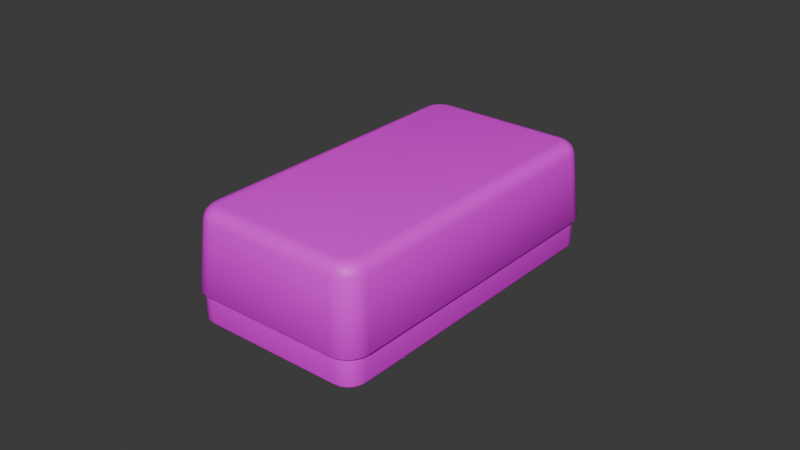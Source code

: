 # Source: eraser.blend  (saved by Blender 4.3.34; exported with 4.5.12 LTS)
import bpy
from mathutils import Matrix  # noqa: F401  (used for matrix-valued properties, if any)

bpy.ops.wm.read_factory_settings(use_empty=True)
scene = bpy.context.scene
scene.name = 'Scene'

# ---- collections
col_collection = bpy.data.collections.new('Collection'); scene.collection.children.link(col_collection)

# ---- images (referenced by path relative to the original .blend; pixels are not part of the script)
import os
ASSET_DIR = os.environ.get("B2B_ASSET_DIR", "")  # directory of the original .blend (textures are referenced by path, not embedded)
HERE = os.path.dirname(os.path.abspath(__file__))  # packed textures are extracted next to this script under _unpacked/

def load_image(name, relpath, width, height, colorspace="sRGB"):
    """Load a texture the original file referenced (path relative to the .blend, or extracted next to this script)."""
    p = next((c for c in (os.path.join(HERE, relpath), os.path.join(ASSET_DIR, relpath)) if relpath and os.path.exists(c)), "")
    if p:
        img = bpy.data.images.load(p, check_existing=True)
        img.name = name
    else:  # same state as the original file: an image datablock whose file is absent (Cycles renders it pink)
        img = bpy.data.images.new(name, width, height)
        img.source = "FILE"
        img.filepath = "//" + (relpath or name)
    img.colorspace_settings.name = colorspace
    return img
img_hotpandagradientpalette_png = load_image('hotpandagradientpalette.png', 'hotpandagradientpalette.png', 1024, 1024, 'sRGB')

# ---- materials (node trees are filled in below, after node groups)
mat_material = bpy.data.materials.new('Material')
mat_material.alpha_threshold = 0.0
mat_material.roughness = 0.5
mat_material.line_color = (0.0, 0.0, 0.0, 1.0)

# ---- material node trees
mat_material.use_nodes = True; mat_material.node_tree.nodes.clear()
_N = mat_material.node_tree.nodes; _L = mat_material.node_tree.links
n0 = _N.new('ShaderNodeOutputMaterial'); n0.name = 'Material Output'; n0.location = (300, 300)
n1 = _N.new('ShaderNodeBsdfPrincipled'); n1.name = 'Principled BSDF'; n1.location = (10, 300)
n1.inputs[3].default_value = 1.45
n2 = _N.new('ShaderNodeTexImage'); n2.name = 'Image Texture'; n2.location = (-280, 280)
n2.image = img_hotpandagradientpalette_png
_L.new(n1.outputs[0], n0.inputs[0])
_L.new(n2.outputs[0], n1.inputs[0])
n0.is_active_output = True

# ---- world
world_world = bpy.data.worlds.new('World'); scene.world = world_world
world_world.use_nodes = True; world_world.node_tree.nodes.clear()
_N = world_world.node_tree.nodes; _L = world_world.node_tree.links
n0 = _N.new('ShaderNodeOutputWorld'); n0.name = 'World Output'; n0.location = (300, 300)
n1 = _N.new('ShaderNodeBackground'); n1.name = 'Background'; n1.location = (10, 300)
n1.inputs[0].default_value = (0.05088, 0.05088, 0.05088, 1.0)
_L.new(n1.outputs[0], n0.inputs[0])
n0.is_active_output = True
world_world.color = (0.05088, 0.05088, 0.05088)
world_world.sun_shadow_jitter_overblur = 0.0

# ---- meshes
me_cube_001 = bpy.data.meshes.new('Cube.001')
me_cube_001.from_pydata([(-0.02267, -0.05367, 0.009388), (-0.02867, -0.04767, 0.009388), (-0.0246, -0.05337, 0.009388), (-0.02623, -0.05253, 0.009388), (-0.02753, -0.05123, 0.009388), (-0.02837, -0.0496, 0.009388), (-0.02867, 0.04767, 0.009388), (-0.02267, 0.05367, 0.009388), (-0.02837, 0.0496, 0.009388), (-0.02753, 0.05123, 0.009388), (-0.02623, 0.05253, 0.009388), (-0.0246, 0.05337, 0.009388), (0.02267, 0.05367, 0.009388), (0.02867, 0.04767, 0.009388), (0.0246, 0.05337, 0.009388), (0.02623, 0.05253, 0.009388), (0.02753, 0.05123, 0.009388), (0.02837, 0.0496, 0.009388), (0.02867, -0.04767, 0.009388), (0.02267, -0.05367, 0.009388), (0.02837, -0.0496, 0.009388), (0.02753, -0.05123, 0.009388), (0.02623, -0.05253, 0.009388), (0.0246, -0.05337, 0.009388), (-0.02499, -0.05462, 0.009721), (-0.02491, -0.05432, 0.009388), (-0.02275, -0.05467, 0.009388), (-0.02276, -0.05497, 0.009721), (-0.027, -0.05359, 0.009721), (-0.02682, -0.05335, 0.009388), (-0.0286, -0.052, 0.009721), (-0.02835, -0.05182, 0.009388), (-0.02962, -0.04998, 0.009721), (-0.02932, -0.04991, 0.009388), (-0.02997, -0.04775, 0.009721), (-0.02967, -0.04775, 0.009388), (-0.02276, 0.05497, 0.009721), (-0.02275, 0.05467, 0.009388), (-0.02491, 0.05432, 0.009388), (-0.02499, 0.05462, 0.009721), (-0.02682, 0.05335, 0.009388), (-0.027, 0.05359, 0.009721), (-0.02835, 0.05182, 0.009388), (-0.0286, 0.052, 0.009721), (-0.02932, 0.04991, 0.009388), (-0.02962, 0.04998, 0.009721), (-0.02967, 0.04775, 0.009388), (-0.02997, 0.04775, 0.009721), (0.02997, 0.04775, 0.009721), (0.02967, 0.04775, 0.009388), (0.02932, 0.04991, 0.009388), (0.02962, 0.04998, 0.009721), (0.02835, 0.05182, 0.009388), (0.0286, 0.052, 0.009721), (0.02682, 0.05335, 0.009388), (0.027, 0.05359, 0.009721), (0.02491, 0.05432, 0.009388), (0.02499, 0.05462, 0.009721), (0.02275, 0.05467, 0.009388), (0.02276, 0.05497, 0.009721), (0.02276, -0.05497, 0.009721), (0.02275, -0.05467, 0.009388), (0.02491, -0.05432, 0.009388), (0.02499, -0.05462, 0.009721), (0.02682, -0.05335, 0.009388), (0.027, -0.05359, 0.009721), (0.02835, -0.05182, 0.009388), (0.0286, -0.052, 0.009721), (0.02932, -0.04991, 0.009388), (0.02962, -0.04998, 0.009721), (0.02967, -0.04775, 0.009388), (0.02997, -0.04775, 0.009721), (-0.0246, -0.05337, 0.000754), (-0.02436, -0.05264, 0.0), (-0.02452, -0.05315, 0.0002209), (-0.02262, -0.05292, 0.0), (-0.02267, -0.05367, 0.000754), (-0.02266, -0.05345, 0.0002209), (-0.02623, -0.05253, 0.000754), (-0.02578, -0.05192, 0.0), (-0.0261, -0.05235, 0.0002209), (-0.02753, -0.05123, 0.000754), (-0.02692, -0.05078, 0.0), (-0.02735, -0.0511, 0.0002209), (-0.02837, -0.0496, 0.000754), (-0.02764, -0.04936, 0.0), (-0.02815, -0.04952, 0.0002209), (-0.02867, -0.04767, 0.000754), (-0.02792, -0.04762, 0.0), (-0.02845, -0.04766, 0.0002209), (-0.02267, 0.05367, 0.000754), (-0.02262, 0.05292, 0.0), (-0.02266, 0.05345, 0.0002209), (-0.02436, 0.05264, 0.0), (-0.0246, 0.05337, 0.000754), (-0.02452, 0.05315, 0.0002209), (-0.02578, 0.05192, 0.0), (-0.02623, 0.05253, 0.000754), (-0.0261, 0.05235, 0.0002209), (-0.02692, 0.05078, 0.0), (-0.02753, 0.05123, 0.000754), (-0.02735, 0.0511, 0.0002209), (-0.02764, 0.04936, 0.0), (-0.02837, 0.0496, 0.000754), (-0.02815, 0.04952, 0.0002209), (-0.02792, 0.04762, 0.0), (-0.02867, 0.04767, 0.000754), (-0.02845, 0.04766, 0.0002209), (0.02867, 0.04767, 0.000754), (0.02792, 0.04762, 0.0), (0.02845, 0.04766, 0.0002209), (0.02764, 0.04936, 0.0), (0.02837, 0.0496, 0.000754), (0.02815, 0.04952, 0.0002209), (0.02692, 0.05078, 0.0), (0.02753, 0.05123, 0.000754), (0.02735, 0.0511, 0.0002209), (0.02578, 0.05192, 0.0), (0.02623, 0.05253, 0.000754), (0.0261, 0.05235, 0.0002209), (0.02436, 0.05264, 0.0), (0.0246, 0.05337, 0.000754), (0.02452, 0.05315, 0.0002209), (0.02262, 0.05292, 0.0), (0.02267, 0.05367, 0.000754), (0.02266, 0.05345, 0.0002209), (0.02267, -0.05367, 0.000754), (0.02262, -0.05292, 0.0), (0.02266, -0.05345, 0.0002209), (0.02436, -0.05264, 0.0), (0.0246, -0.05337, 0.000754), (0.02452, -0.05315, 0.0002209), (0.02578, -0.05192, 0.0), (0.02623, -0.05253, 0.000754), (0.0261, -0.05235, 0.0002209), (0.02692, -0.05078, 0.0), (0.02753, -0.05123, 0.000754), (0.02735, -0.0511, 0.0002209), (0.02764, -0.04936, 0.0), (0.02837, -0.0496, 0.000754), (0.02815, -0.04952, 0.0002209), (0.02792, -0.04762, 0.0), (0.02867, -0.04767, 0.000754), (0.02845, -0.04766, 0.0002209), (-0.02449, -0.04559, 0.035), (-0.02834, -0.04613, 0.03144), (-0.02631, -0.04576, 0.03452), (-0.02772, -0.04596, 0.03322), (-0.02152, -0.0531, 0.03144), (-0.02102, -0.04921, 0.035), (-0.02137, -0.05247, 0.03322), (-0.02119, -0.05105, 0.03452), (-0.02428, -0.04691, 0.035), (-0.028, -0.04828, 0.03144), (-0.02605, -0.0475, 0.03452), (-0.02741, -0.048, 0.03322), (-0.02382, -0.04784, 0.035), (-0.02703, -0.05023, 0.03144), (-0.02533, -0.04893, 0.03452), (-0.02651, -0.0498, 0.03322), (-0.02312, -0.04856, 0.035), (-0.02552, -0.05177, 0.03144), (-0.02423, -0.05006, 0.03452), (-0.02511, -0.05123, 0.03322), (-0.02225, -0.04901, 0.035), (-0.02362, -0.05276, 0.03144), (-0.02286, -0.05078, 0.03452), (-0.02336, -0.05215, 0.03322), (-0.02102, 0.04921, 0.035), (-0.02152, 0.0531, 0.03144), (-0.02119, 0.05105, 0.03452), (-0.02137, 0.05247, 0.03322), (-0.02834, 0.04613, 0.03144), (-0.02449, 0.04559, 0.035), (-0.02772, 0.04596, 0.03322), (-0.02631, 0.04576, 0.03452), (-0.02362, 0.05276, 0.03144), (-0.02225, 0.04901, 0.035), (-0.02336, 0.05215, 0.03322), (-0.02286, 0.05078, 0.03452), (-0.02552, 0.05177, 0.03144), (-0.02312, 0.04856, 0.035), (-0.02511, 0.05123, 0.03322), (-0.02423, 0.05006, 0.03452), (-0.02703, 0.05023, 0.03144), (-0.02382, 0.04784, 0.035), (-0.02651, 0.0498, 0.03322), (-0.02533, 0.04893, 0.03452), (-0.028, 0.04828, 0.03144), (-0.02428, 0.04691, 0.035), (-0.02741, 0.048, 0.03322), (-0.02605, 0.0475, 0.03452), (0.02102, -0.04921, 0.035), (0.02152, -0.0531, 0.03144), (0.02119, -0.05105, 0.03452), (0.02137, -0.05247, 0.03322), (0.02834, -0.04613, 0.03144), (0.02449, -0.04559, 0.035), (0.02772, -0.04596, 0.03322), (0.02631, -0.04576, 0.03452), (0.02362, -0.05276, 0.03144), (0.02225, -0.04901, 0.035), (0.02336, -0.05215, 0.03322), (0.02286, -0.05078, 0.03452), (0.02552, -0.05177, 0.03144), (0.02312, -0.04856, 0.035), (0.02511, -0.05123, 0.03322), (0.02423, -0.05006, 0.03452), (0.02703, -0.05023, 0.03144), (0.02382, -0.04784, 0.035), (0.02651, -0.0498, 0.03322), (0.02533, -0.04893, 0.03452), (0.028, -0.04828, 0.03144), (0.02428, -0.04691, 0.035), (0.02741, -0.048, 0.03322), (0.02605, -0.0475, 0.03452), (0.02449, 0.04559, 0.035), (0.02834, 0.04613, 0.03144), (0.02631, 0.04576, 0.03452), (0.02772, 0.04596, 0.03322), (0.02152, 0.0531, 0.03144), (0.02102, 0.04921, 0.035), (0.02137, 0.05247, 0.03322), (0.02119, 0.05105, 0.03452), (0.028, 0.04828, 0.03144), (0.02428, 0.04691, 0.035), (0.02741, 0.048, 0.03322), (0.02605, 0.0475, 0.03452), (0.02703, 0.05023, 0.03144), (0.02382, 0.04784, 0.035), (0.02651, 0.0498, 0.03322), (0.02533, 0.04893, 0.03452), (0.02552, 0.05177, 0.03144), (0.02312, 0.04856, 0.035), (0.02511, 0.05123, 0.03322), (0.02423, 0.05006, 0.03452), (0.02362, 0.05276, 0.03144), (0.02225, 0.04901, 0.035), (0.02336, 0.05215, 0.03322), (0.02286, 0.05078, 0.03452)], [], [(34, 145, 172, 47), (228, 53, 55, 232), (12, 14, 121, 124), (6, 1, 35, 46), (180, 41, 43, 184), (169, 36, 39, 176), (3, 2, 25, 29), (4, 3, 29, 31), (5, 4, 31, 33), (1, 5, 33, 35), (12, 7, 37, 58), (11, 10, 40, 38), (10, 9, 42, 40), (9, 8, 44, 42), (8, 6, 46, 44), (18, 13, 49, 70), (17, 16, 52, 50), (16, 15, 54, 52), (15, 14, 56, 54), (14, 12, 58, 56), (19, 23, 62, 61), (23, 22, 64, 62), (22, 21, 66, 64), (21, 20, 68, 66), (20, 18, 70, 68), (0, 19, 61, 26), (60, 193, 148, 27), (30, 157, 153, 32), (28, 161, 157, 30), (216, 225, 229, 233, 237, 221, 168, 177, 181, 185, 189, 173, 144, 152, 156, 160, 164, 149, 192, 201, 205, 209, 213, 197), (27, 148, 165, 24), (188, 45, 47, 172), (184, 43, 45, 188), (193, 60, 63, 200), (176, 39, 41, 180), (236, 57, 59, 220), (200, 63, 65, 204), (232, 55, 57, 236), (224, 51, 53, 228), (212, 69, 71, 196), (204, 65, 67, 208), (208, 67, 69, 212), (217, 48, 51, 224), (48, 217, 196, 71), (24, 165, 161, 28), (36, 169, 220, 59), (7, 11, 38, 37), (13, 17, 50, 49), (2, 3, 78, 72), (9, 10, 97, 100), (11, 7, 90, 94), (23, 19, 126, 130), (8, 9, 100, 103), (10, 11, 94, 97), (73, 79, 82, 85, 88, 105, 102, 99, 96, 93, 91, 123, 120, 117, 114, 111, 109, 141, 138, 135, 132, 129, 127, 75), (22, 23, 130, 133), (6, 8, 103, 106), (16, 17, 112, 115), (19, 0, 76, 126), (21, 22, 133, 136), (17, 13, 108, 112), (4, 5, 84, 81), (20, 21, 136, 139), (13, 18, 142, 108), (5, 1, 87, 84), (18, 20, 139, 142), (15, 16, 115, 118), (1, 6, 106, 87), (14, 15, 118, 121), (7, 12, 124, 90), (3, 4, 81, 78), (25, 26, 27, 24), (29, 25, 24, 28), (31, 29, 28, 30), (33, 31, 30, 32), (35, 33, 32, 34), (37, 38, 39, 36), (38, 40, 41, 39), (40, 42, 43, 41), (42, 44, 45, 43), (44, 46, 47, 45), (49, 50, 51, 48), (50, 52, 53, 51), (52, 54, 55, 53), (54, 56, 57, 55), (56, 58, 59, 57), (61, 62, 63, 60), (62, 64, 65, 63), (64, 66, 67, 65), (66, 68, 69, 67), (68, 70, 71, 69), (26, 61, 60, 27), (46, 35, 34, 47), (58, 37, 36, 59), (70, 49, 48, 71), (2, 0, 26, 25), (73, 75, 77, 74), (74, 77, 76, 72), (79, 73, 74, 80), (80, 74, 72, 78), (82, 79, 80, 83), (83, 80, 78, 81), (85, 82, 83, 86), (86, 83, 81, 84), (88, 85, 86, 89), (89, 86, 84, 87), (91, 93, 95, 92), (92, 95, 94, 90), (93, 96, 98, 95), (95, 98, 97, 94), (96, 99, 101, 98), (98, 101, 100, 97), (99, 102, 104, 101), (101, 104, 103, 100), (102, 105, 107, 104), (104, 107, 106, 103), (109, 111, 113, 110), (110, 113, 112, 108), (111, 114, 116, 113), (113, 116, 115, 112), (114, 117, 119, 116), (116, 119, 118, 115), (117, 120, 122, 119), (119, 122, 121, 118), (120, 123, 125, 122), (122, 125, 124, 121), (127, 129, 131, 128), (128, 131, 130, 126), (129, 132, 134, 131), (131, 134, 133, 130), (132, 135, 137, 134), (134, 137, 136, 133), (135, 138, 140, 137), (137, 140, 139, 136), (138, 141, 143, 140), (140, 143, 142, 139), (75, 127, 128, 77), (77, 128, 126, 76), (105, 88, 89, 107), (107, 89, 87, 106), (123, 91, 92, 125), (125, 92, 90, 124), (141, 109, 110, 143), (143, 110, 108, 142), (0, 2, 72, 76), (149, 164, 166, 151), (151, 166, 167, 150), (150, 167, 165, 148), (164, 160, 162, 166), (166, 162, 163, 167), (167, 163, 161, 165), (160, 156, 158, 162), (162, 158, 159, 163), (163, 159, 157, 161), (156, 152, 154, 158), (158, 154, 155, 159), (159, 155, 153, 157), (152, 144, 146, 154), (154, 146, 147, 155), (155, 147, 145, 153), (177, 168, 170, 179), (179, 170, 171, 178), (178, 171, 169, 176), (181, 177, 179, 183), (183, 179, 178, 182), (182, 178, 176, 180), (185, 181, 183, 187), (187, 183, 182, 186), (186, 182, 180, 184), (189, 185, 187, 191), (191, 187, 186, 190), (190, 186, 184, 188), (173, 189, 191, 175), (175, 191, 190, 174), (174, 190, 188, 172), (225, 216, 218, 227), (227, 218, 219, 226), (226, 219, 217, 224), (229, 225, 227, 231), (231, 227, 226, 230), (230, 226, 224, 228), (233, 229, 231, 235), (235, 231, 230, 234), (234, 230, 228, 232), (237, 233, 235, 239), (239, 235, 234, 238), (238, 234, 232, 236), (221, 237, 239, 223), (223, 239, 238, 222), (222, 238, 236, 220), (201, 192, 194, 203), (203, 194, 195, 202), (202, 195, 193, 200), (205, 201, 203, 207), (207, 203, 202, 206), (206, 202, 200, 204), (209, 205, 207, 211), (211, 207, 206, 210), (210, 206, 204, 208), (213, 209, 211, 215), (215, 211, 210, 214), (214, 210, 208, 212), (197, 213, 215, 199), (199, 215, 214, 198), (198, 214, 212, 196), (192, 149, 151, 194), (194, 151, 150, 195), (195, 150, 148, 193), (144, 173, 175, 146), (146, 175, 174, 147), (147, 174, 172, 145), (196, 217, 219, 198), (198, 219, 218, 199), (199, 218, 216, 197), (220, 169, 171, 222), (222, 171, 170, 223), (223, 170, 168, 221), (32, 153, 145, 34)])
me_cube_001.polygons.foreach_set('use_smooth', [True] * 218)
_k = set([(0, 2), (0, 19), (1, 5), (1, 6), (2, 3), (3, 4), (4, 5), (6, 8), (7, 11), (7, 12), (8, 9), (9, 10), (10, 11), (12, 14), (13, 17), (13, 18), (14, 15), (15, 16), (16, 17), (18, 20), (19, 23), (20, 21), (21, 22), (22, 23), (25, 26), (25, 29), (26, 61), (29, 31), (31, 33), (33, 35), (35, 46), (37, 38), (37, 58), (38, 40), (40, 42), (42, 44), (44, 46), (49, 50), (49, 70), (50, 52), (52, 54), (54, 56), (56, 58), (61, 62), (62, 64), (64, 66), (66, 68), (68, 70)])
me_cube_001.attributes.new('sharp_edge', 'BOOLEAN', 'EDGE').data.foreach_set('value', [ (min(e.vertices), max(e.vertices)) in _k for e in me_cube_001.edges])
_uv = me_cube_001.uv_layers.new(name='UVMap')
_uv.uv.foreach_set('vector', [0.9821, 0.801, 0.9726, 0.7979, 0.9722, 0.7535, 0.9821, 0.7506, 0.9453, 0.752, 0.9381, 0.7465, 0.94, 0.7445, 0.946, 0.7513, 0.4107, 0.4583, 0.4082, 0.4571, 0.4102, 0.4522, 0.4116, 0.4526, 0.9839, 0.7506, 0.9839, 0.801, 0.983, 0.8011, 0.983, 0.7506, 0.9709, 0.751, 0.9772, 0.7447, 0.9791, 0.7465, 0.9715, 0.7517, 0.969, 0.7502, 0.9731, 0.7415, 0.9752, 0.743, 0.97, 0.7505, 0.9777, 0.8078, 0.9754, 0.8097, 0.9753, 0.8092, 0.9773, 0.8074, 0.9797, 0.8057, 0.9777, 0.8078, 0.9773, 0.8074, 0.9793, 0.8054, 0.9817, 0.803, 0.9797, 0.8057, 0.9793, 0.8054, 0.981, 0.8032, 0.9839, 0.801, 0.9817, 0.803, 0.981, 0.8032, 0.983, 0.8011, 0.9441, 0.7401, 0.9731, 0.7405, 0.9732, 0.741, 0.9441, 0.7406, 0.9754, 0.7423, 0.9777, 0.7441, 0.9773, 0.7445, 0.9753, 0.7428, 0.9777, 0.7441, 0.9796, 0.7461, 0.9792, 0.7464, 0.9773, 0.7445, 0.9796, 0.7461, 0.9817, 0.7486, 0.981, 0.7485, 0.9792, 0.7464, 0.9817, 0.7486, 0.9839, 0.7506, 0.983, 0.7506, 0.981, 0.7485, 0.9333, 0.8012, 0.9333, 0.7507, 0.9341, 0.7507, 0.9341, 0.8012, 0.9355, 0.7487, 0.9375, 0.7461, 0.9379, 0.7463, 0.9362, 0.7485, 0.9375, 0.7461, 0.9395, 0.744, 0.9399, 0.7444, 0.9379, 0.7463, 0.9395, 0.744, 0.9418, 0.742, 0.9419, 0.7425, 0.9399, 0.7444, 0.9418, 0.742, 0.9441, 0.7401, 0.9441, 0.7406, 0.9419, 0.7425, 0.944, 0.8113, 0.9418, 0.8095, 0.9419, 0.809, 0.944, 0.8108, 0.9418, 0.8095, 0.9395, 0.8076, 0.9398, 0.8073, 0.9419, 0.809, 0.9395, 0.8076, 0.9375, 0.8056, 0.9379, 0.8054, 0.9398, 0.8073, 0.9375, 0.8056, 0.9355, 0.8031, 0.9362, 0.8033, 0.9379, 0.8054, 0.9355, 0.8031, 0.9333, 0.8012, 0.9341, 0.8012, 0.9362, 0.8033, 0.973, 0.8116, 0.944, 0.8113, 0.944, 0.8108, 0.9731, 0.8112, 0.9441, 0.8102, 0.9481, 0.8016, 0.9694, 0.8012, 0.973, 0.8106, 0.9791, 0.8053, 0.9719, 0.7997, 0.9723, 0.7989, 0.9808, 0.8032, 0.9772, 0.8072, 0.9712, 0.8005, 0.9719, 0.7997, 0.9791, 0.8053, 0.9472, 0.7545, 0.9472, 0.7539, 0.9474, 0.7535, 0.9477, 0.7532, 0.948, 0.753, 0.9485, 0.7529, 0.9683, 0.7526, 0.9688, 0.7527, 0.9692, 0.7529, 0.9694, 0.7532, 0.9696, 0.7536, 0.9697, 0.7542, 0.97, 0.7973, 0.97, 0.7979, 0.9698, 0.7983, 0.9695, 0.7986, 0.9692, 0.7988, 0.9686, 0.7989, 0.9489, 0.7991, 0.9484, 0.799, 0.948, 0.7989, 0.9478, 0.7986, 0.9476, 0.7982, 0.9475, 0.7976, 0.973, 0.8106, 0.9694, 0.8012, 0.9704, 0.801, 0.9752, 0.809, 0.9719, 0.7526, 0.9807, 0.7485, 0.9821, 0.7506, 0.9722, 0.7535, 0.9715, 0.7517, 0.9791, 0.7465, 0.9807, 0.7485, 0.9719, 0.7526, 0.9481, 0.8016, 0.9441, 0.8102, 0.942, 0.8088, 0.9472, 0.8013, 0.97, 0.7505, 0.9752, 0.743, 0.9772, 0.7447, 0.9709, 0.751, 0.9468, 0.7508, 0.942, 0.7427, 0.9441, 0.7411, 0.9478, 0.7505, 0.9472, 0.8013, 0.942, 0.8088, 0.94, 0.8071, 0.9463, 0.8008, 0.946, 0.7513, 0.94, 0.7445, 0.942, 0.7427, 0.9468, 0.7508, 0.9449, 0.7529, 0.9364, 0.7486, 0.9381, 0.7465, 0.9453, 0.752, 0.9453, 0.7992, 0.9365, 0.8032, 0.9351, 0.8012, 0.945, 0.7982, 0.9463, 0.8008, 0.94, 0.8071, 0.9381, 0.8052, 0.9457, 0.8, 0.9457, 0.8, 0.9381, 0.8052, 0.9365, 0.8032, 0.9453, 0.7992, 0.9446, 0.7538, 0.9351, 0.7507, 0.9364, 0.7486, 0.9449, 0.7529, 0.9351, 0.7507, 0.9446, 0.7538, 0.945, 0.7982, 0.9351, 0.8012, 0.9752, 0.809, 0.9704, 0.801, 0.9712, 0.8005, 0.9772, 0.8072, 0.9731, 0.7415, 0.969, 0.7502, 0.9478, 0.7505, 0.9441, 0.7411, 0.9731, 0.7405, 0.9754, 0.7423, 0.9753, 0.7428, 0.9732, 0.741, 0.9333, 0.7507, 0.9355, 0.7487, 0.9362, 0.7485, 0.9341, 0.7507, 0.4465, 0.3748, 0.4487, 0.3762, 0.4456, 0.3803, 0.4445, 0.3797, 0.4507, 0.4537, 0.4488, 0.4555, 0.4455, 0.4516, 0.4465, 0.4507, 0.4465, 0.457, 0.444, 0.4582, 0.443, 0.4526, 0.4443, 0.4522, 0.4081, 0.3749, 0.4107, 0.3737, 0.4116, 0.3793, 0.4103, 0.3797, 0.4524, 0.4515, 0.4507, 0.4537, 0.4465, 0.4507, 0.4473, 0.4497, 0.4488, 0.4555, 0.4465, 0.457, 0.4443, 0.4522, 0.4455, 0.4516, 0.4441, 0.3804, 0.4452, 0.3809, 0.446, 0.3816, 0.4465, 0.3825, 0.4456, 0.3838, 0.4456, 0.4482, 0.4464, 0.4494, 0.4459, 0.4503, 0.445, 0.451, 0.444, 0.4515, 0.4428, 0.4513, 0.4118, 0.4513, 0.4105, 0.4515, 0.4095, 0.451, 0.4087, 0.4502, 0.4082, 0.4493, 0.4091, 0.4481, 0.4091, 0.3837, 0.4083, 0.3825, 0.4088, 0.3816, 0.4096, 0.3808, 0.4106, 0.3804, 0.4119, 0.3806, 0.4429, 0.3806, 0.4059, 0.3763, 0.4081, 0.3749, 0.4103, 0.3797, 0.4092, 0.3803, 0.4538, 0.4489, 0.4524, 0.4515, 0.4473, 0.4497, 0.448, 0.4484, 0.404, 0.4538, 0.4024, 0.4516, 0.4073, 0.4496, 0.4081, 0.4506, 0.4107, 0.3737, 0.444, 0.3736, 0.4431, 0.3793, 0.4116, 0.3793, 0.404, 0.3782, 0.4059, 0.3763, 0.4092, 0.3803, 0.4082, 0.3812, 0.4024, 0.4516, 0.4009, 0.4489, 0.4066, 0.4483, 0.4073, 0.4496, 0.4506, 0.3781, 0.4523, 0.3803, 0.4474, 0.3823, 0.4466, 0.3812, 0.4023, 0.3804, 0.404, 0.3782, 0.4082, 0.3812, 0.4074, 0.3822, 0.4009, 0.4489, 0.4009, 0.383, 0.4066, 0.3835, 0.4066, 0.4483, 0.4523, 0.3803, 0.4538, 0.383, 0.4481, 0.3835, 0.4474, 0.3823, 0.4009, 0.383, 0.4023, 0.3804, 0.4074, 0.3822, 0.4066, 0.3835, 0.406, 0.4557, 0.404, 0.4538, 0.4081, 0.4506, 0.4091, 0.4515, 0.4538, 0.383, 0.4538, 0.4489, 0.448, 0.4484, 0.4481, 0.3835, 0.4082, 0.4571, 0.406, 0.4557, 0.4091, 0.4515, 0.4102, 0.4522, 0.444, 0.4582, 0.4107, 0.4583, 0.4116, 0.4526, 0.443, 0.4526, 0.4487, 0.3762, 0.4506, 0.3781, 0.4466, 0.3812, 0.4456, 0.3803, 0.9753, 0.8092, 0.9731, 0.8112, 0.973, 0.8106, 0.9752, 0.809, 0.9773, 0.8074, 0.9753, 0.8092, 0.9752, 0.809, 0.9772, 0.8072, 0.9793, 0.8054, 0.9773, 0.8074, 0.9772, 0.8072, 0.9791, 0.8053, 0.981, 0.8032, 0.9793, 0.8054, 0.9791, 0.8053, 0.9808, 0.8032, 0.983, 0.8011, 0.981, 0.8032, 0.9808, 0.8032, 0.9821, 0.801, 0.9732, 0.741, 0.9753, 0.7428, 0.9752, 0.743, 0.9731, 0.7415, 0.9753, 0.7428, 0.9773, 0.7445, 0.9772, 0.7447, 0.9752, 0.743, 0.9773, 0.7445, 0.9792, 0.7464, 0.9791, 0.7465, 0.9772, 0.7447, 0.9792, 0.7464, 0.981, 0.7485, 0.9807, 0.7485, 0.9791, 0.7465, 0.981, 0.7485, 0.983, 0.7506, 0.9821, 0.7506, 0.9807, 0.7485, 0.9341, 0.7507, 0.9362, 0.7485, 0.9364, 0.7486, 0.9351, 0.7507, 0.9362, 0.7485, 0.9379, 0.7463, 0.9381, 0.7465, 0.9364, 0.7486, 0.9379, 0.7463, 0.9399, 0.7444, 0.94, 0.7445, 0.9381, 0.7465, 0.9399, 0.7444, 0.9419, 0.7425, 0.942, 0.7427, 0.94, 0.7445, 0.9419, 0.7425, 0.9441, 0.7406, 0.9441, 0.7411, 0.942, 0.7427, 0.944, 0.8108, 0.9419, 0.809, 0.942, 0.8088, 0.9441, 0.8102, 0.9419, 0.809, 0.9398, 0.8073, 0.94, 0.8071, 0.942, 0.8088, 0.9398, 0.8073, 0.9379, 0.8054, 0.9381, 0.8052, 0.94, 0.8071, 0.9379, 0.8054, 0.9362, 0.8033, 0.9365, 0.8032, 0.9381, 0.8052, 0.9362, 0.8033, 0.9341, 0.8012, 0.9351, 0.8012, 0.9365, 0.8032, 0.9731, 0.8112, 0.944, 0.8108, 0.9441, 0.8102, 0.973, 0.8106, 0.983, 0.7506, 0.983, 0.8011, 0.9821, 0.801, 0.9821, 0.7506, 0.9441, 0.7406, 0.9732, 0.741, 0.9731, 0.7415, 0.9441, 0.7411, 0.9341, 0.8012, 0.9341, 0.7507, 0.9351, 0.7507, 0.9351, 0.8012, 0.9754, 0.8097, 0.973, 0.8116, 0.9731, 0.8112, 0.9753, 0.8092, 0.4441, 0.3804, 0.4429, 0.3806, 0.443, 0.38, 0.4443, 0.38, 0.4443, 0.38, 0.443, 0.38, 0.4431, 0.3793, 0.4445, 0.3797, 0.4452, 0.3809, 0.4441, 0.3804, 0.4443, 0.38, 0.4454, 0.3806, 0.4454, 0.3806, 0.4443, 0.38, 0.4445, 0.3797, 0.4456, 0.3803, 0.446, 0.3816, 0.4452, 0.3809, 0.4454, 0.3806, 0.4463, 0.3814, 0.4463, 0.3814, 0.4454, 0.3806, 0.4456, 0.3803, 0.4466, 0.3812, 0.4465, 0.3825, 0.446, 0.3816, 0.4463, 0.3814, 0.4469, 0.3824, 0.4469, 0.3824, 0.4463, 0.3814, 0.4466, 0.3812, 0.4474, 0.3823, 0.4456, 0.3838, 0.4465, 0.3825, 0.4469, 0.3824, 0.4468, 0.3837, 0.4468, 0.3837, 0.4469, 0.3824, 0.4474, 0.3823, 0.4481, 0.3835, 0.4428, 0.4513, 0.444, 0.4515, 0.4442, 0.4519, 0.4429, 0.4518, 0.4429, 0.4518, 0.4442, 0.4519, 0.4443, 0.4522, 0.443, 0.4526, 0.444, 0.4515, 0.445, 0.451, 0.4453, 0.4513, 0.4442, 0.4519, 0.4442, 0.4519, 0.4453, 0.4513, 0.4455, 0.4516, 0.4443, 0.4522, 0.445, 0.451, 0.4459, 0.4503, 0.4462, 0.4505, 0.4453, 0.4513, 0.4453, 0.4513, 0.4462, 0.4505, 0.4465, 0.4507, 0.4455, 0.4516, 0.4459, 0.4503, 0.4464, 0.4494, 0.4469, 0.4496, 0.4462, 0.4505, 0.4462, 0.4505, 0.4469, 0.4496, 0.4473, 0.4497, 0.4465, 0.4507, 0.4464, 0.4494, 0.4456, 0.4482, 0.4468, 0.4483, 0.4469, 0.4496, 0.4469, 0.4496, 0.4468, 0.4483, 0.448, 0.4484, 0.4473, 0.4497, 0.4091, 0.4481, 0.4082, 0.4493, 0.4077, 0.4495, 0.4079, 0.4482, 0.4079, 0.4482, 0.4077, 0.4495, 0.4073, 0.4496, 0.4066, 0.4483, 0.4082, 0.4493, 0.4087, 0.4502, 0.4084, 0.4504, 0.4077, 0.4495, 0.4077, 0.4495, 0.4084, 0.4504, 0.4081, 0.4506, 0.4073, 0.4496, 0.4087, 0.4502, 0.4095, 0.451, 0.4093, 0.4512, 0.4084, 0.4504, 0.4084, 0.4504, 0.4093, 0.4512, 0.4091, 0.4515, 0.4081, 0.4506, 0.4095, 0.451, 0.4105, 0.4515, 0.4104, 0.4518, 0.4093, 0.4512, 0.4093, 0.4512, 0.4104, 0.4518, 0.4102, 0.4522, 0.4091, 0.4515, 0.4105, 0.4515, 0.4118, 0.4513, 0.4117, 0.4518, 0.4104, 0.4518, 0.4104, 0.4518, 0.4117, 0.4518, 0.4116, 0.4526, 0.4102, 0.4522, 0.4119, 0.3806, 0.4106, 0.3804, 0.4105, 0.38, 0.4118, 0.38, 0.4118, 0.38, 0.4105, 0.38, 0.4103, 0.3797, 0.4116, 0.3793, 0.4106, 0.3804, 0.4096, 0.3808, 0.4094, 0.3806, 0.4105, 0.38, 0.4105, 0.38, 0.4094, 0.3806, 0.4092, 0.3803, 0.4103, 0.3797, 0.4096, 0.3808, 0.4088, 0.3816, 0.4085, 0.3814, 0.4094, 0.3806, 0.4094, 0.3806, 0.4085, 0.3814, 0.4082, 0.3812, 0.4092, 0.3803, 0.4088, 0.3816, 0.4083, 0.3825, 0.4078, 0.3823, 0.4085, 0.3814, 0.4085, 0.3814, 0.4078, 0.3823, 0.4074, 0.3822, 0.4082, 0.3812, 0.4083, 0.3825, 0.4091, 0.3837, 0.4079, 0.3836, 0.4078, 0.3823, 0.4078, 0.3823, 0.4079, 0.3836, 0.4066, 0.3835, 0.4074, 0.3822, 0.4429, 0.3806, 0.4119, 0.3806, 0.4118, 0.38, 0.443, 0.38, 0.443, 0.38, 0.4118, 0.38, 0.4116, 0.3793, 0.4431, 0.3793, 0.4456, 0.4482, 0.4456, 0.3838, 0.4468, 0.3837, 0.4468, 0.4483, 0.4468, 0.4483, 0.4468, 0.3837, 0.4481, 0.3835, 0.448, 0.4484, 0.4118, 0.4513, 0.4428, 0.4513, 0.4429, 0.4518, 0.4117, 0.4518, 0.4117, 0.4518, 0.4429, 0.4518, 0.443, 0.4526, 0.4116, 0.4526, 0.4091, 0.3837, 0.4091, 0.4481, 0.4079, 0.4482, 0.4079, 0.3836, 0.4079, 0.3836, 0.4079, 0.4482, 0.4066, 0.4483, 0.4066, 0.3835, 0.444, 0.3736, 0.4465, 0.3748, 0.4445, 0.3797, 0.4431, 0.3793, 0.9686, 0.7989, 0.9692, 0.7988, 0.9696, 0.7995, 0.9689, 0.7996, 0.9689, 0.7996, 0.9696, 0.7995, 0.97, 0.8002, 0.9692, 0.8004, 0.9692, 0.8004, 0.97, 0.8002, 0.9704, 0.801, 0.9694, 0.8012, 0.9692, 0.7988, 0.9695, 0.7986, 0.9701, 0.7992, 0.9696, 0.7995, 0.9696, 0.7995, 0.9701, 0.7992, 0.9707, 0.7999, 0.97, 0.8002, 0.97, 0.8002, 0.9707, 0.7999, 0.9712, 0.8005, 0.9704, 0.801, 0.9695, 0.7986, 0.9698, 0.7983, 0.9705, 0.7987, 0.9701, 0.7992, 0.9701, 0.7992, 0.9705, 0.7987, 0.9712, 0.7993, 0.9707, 0.7999, 0.9707, 0.7999, 0.9712, 0.7993, 0.9719, 0.7997, 0.9712, 0.8005, 0.9698, 0.7983, 0.97, 0.7979, 0.9708, 0.7982, 0.9705, 0.7987, 0.9705, 0.7987, 0.9708, 0.7982, 0.9716, 0.7985, 0.9712, 0.7993, 0.9712, 0.7993, 0.9716, 0.7985, 0.9723, 0.7989, 0.9719, 0.7997, 0.97, 0.7979, 0.97, 0.7973, 0.9709, 0.7975, 0.9708, 0.7982, 0.9708, 0.7982, 0.9709, 0.7975, 0.9717, 0.7977, 0.9716, 0.7985, 0.9716, 0.7985, 0.9717, 0.7977, 0.9726, 0.7979, 0.9723, 0.7989, 0.9688, 0.7527, 0.9683, 0.7526, 0.9685, 0.7518, 0.9692, 0.7519, 0.9692, 0.7519, 0.9685, 0.7518, 0.9688, 0.751, 0.9696, 0.7512, 0.9696, 0.7512, 0.9688, 0.751, 0.969, 0.7502, 0.97, 0.7505, 0.9692, 0.7529, 0.9688, 0.7527, 0.9692, 0.7519, 0.9697, 0.7522, 0.9697, 0.7522, 0.9692, 0.7519, 0.9696, 0.7512, 0.9703, 0.7516, 0.9703, 0.7516, 0.9696, 0.7512, 0.97, 0.7505, 0.9709, 0.751, 0.9694, 0.7532, 0.9692, 0.7529, 0.9697, 0.7522, 0.9701, 0.7527, 0.9701, 0.7527, 0.9697, 0.7522, 0.9703, 0.7516, 0.9708, 0.7522, 0.9708, 0.7522, 0.9703, 0.7516, 0.9709, 0.751, 0.9715, 0.7517, 0.9696, 0.7536, 0.9694, 0.7532, 0.9701, 0.7527, 0.9704, 0.7533, 0.9704, 0.7533, 0.9701, 0.7527, 0.9708, 0.7522, 0.9712, 0.7529, 0.9712, 0.7529, 0.9708, 0.7522, 0.9715, 0.7517, 0.9719, 0.7526, 0.9697, 0.7542, 0.9696, 0.7536, 0.9704, 0.7533, 0.9705, 0.754, 0.9705, 0.754, 0.9704, 0.7533, 0.9712, 0.7529, 0.9714, 0.7537, 0.9714, 0.7537, 0.9712, 0.7529, 0.9719, 0.7526, 0.9722, 0.7535, 0.9472, 0.7539, 0.9472, 0.7545, 0.9463, 0.7543, 0.9464, 0.7536, 0.9464, 0.7536, 0.9463, 0.7543, 0.9455, 0.754, 0.9456, 0.7532, 0.9456, 0.7532, 0.9455, 0.754, 0.9446, 0.7538, 0.9449, 0.7529, 0.9474, 0.7535, 0.9472, 0.7539, 0.9464, 0.7536, 0.9467, 0.753, 0.9467, 0.753, 0.9464, 0.7536, 0.9456, 0.7532, 0.946, 0.7525, 0.946, 0.7525, 0.9456, 0.7532, 0.9449, 0.7529, 0.9453, 0.752, 0.9477, 0.7532, 0.9474, 0.7535, 0.9467, 0.753, 0.9471, 0.7526, 0.9471, 0.7526, 0.9467, 0.753, 0.946, 0.7525, 0.9465, 0.7519, 0.9465, 0.7519, 0.946, 0.7525, 0.9453, 0.752, 0.946, 0.7513, 0.948, 0.753, 0.9477, 0.7532, 0.9471, 0.7526, 0.9476, 0.7523, 0.9476, 0.7523, 0.9471, 0.7526, 0.9465, 0.7519, 0.9472, 0.7515, 0.9472, 0.7515, 0.9465, 0.7519, 0.946, 0.7513, 0.9468, 0.7508, 0.9485, 0.7529, 0.948, 0.753, 0.9476, 0.7523, 0.9483, 0.7521, 0.9483, 0.7521, 0.9476, 0.7523, 0.9472, 0.7515, 0.948, 0.7513, 0.948, 0.7513, 0.9472, 0.7515, 0.9468, 0.7508, 0.9478, 0.7505, 0.9484, 0.799, 0.9489, 0.7991, 0.9487, 0.8, 0.948, 0.7998, 0.948, 0.7998, 0.9487, 0.8, 0.9484, 0.8008, 0.9476, 0.8006, 0.9476, 0.8006, 0.9484, 0.8008, 0.9481, 0.8016, 0.9472, 0.8013, 0.948, 0.7989, 0.9484, 0.799, 0.948, 0.7998, 0.9475, 0.7995, 0.9475, 0.7995, 0.948, 0.7998, 0.9476, 0.8006, 0.9469, 0.8002, 0.9469, 0.8002, 0.9476, 0.8006, 0.9472, 0.8013, 0.9463, 0.8008, 0.9478, 0.7986, 0.948, 0.7989, 0.9475, 0.7995, 0.9471, 0.799, 0.9471, 0.799, 0.9475, 0.7995, 0.9469, 0.8002, 0.9464, 0.7995, 0.9464, 0.7995, 0.9469, 0.8002, 0.9463, 0.8008, 0.9457, 0.8, 0.9476, 0.7982, 0.9478, 0.7986, 0.9471, 0.799, 0.9468, 0.7985, 0.9468, 0.7985, 0.9471, 0.799, 0.9464, 0.7995, 0.946, 0.7988, 0.946, 0.7988, 0.9464, 0.7995, 0.9457, 0.8, 0.9453, 0.7992, 0.9475, 0.7976, 0.9476, 0.7982, 0.9468, 0.7985, 0.9467, 0.7978, 0.9467, 0.7978, 0.9468, 0.7985, 0.946, 0.7988, 0.9458, 0.798, 0.9458, 0.798, 0.946, 0.7988, 0.9453, 0.7992, 0.945, 0.7982, 0.9489, 0.7991, 0.9686, 0.7989, 0.9689, 0.7996, 0.9487, 0.8, 0.9487, 0.8, 0.9689, 0.7996, 0.9692, 0.8004, 0.9484, 0.8008, 0.9484, 0.8008, 0.9692, 0.8004, 0.9694, 0.8012, 0.9481, 0.8016, 0.97, 0.7973, 0.9697, 0.7542, 0.9705, 0.754, 0.9709, 0.7975, 0.9709, 0.7975, 0.9705, 0.754, 0.9714, 0.7537, 0.9717, 0.7977, 0.9717, 0.7977, 0.9714, 0.7537, 0.9722, 0.7535, 0.9726, 0.7979, 0.945, 0.7982, 0.9446, 0.7538, 0.9455, 0.754, 0.9458, 0.798, 0.9458, 0.798, 0.9455, 0.754, 0.9463, 0.7543, 0.9467, 0.7978, 0.9467, 0.7978, 0.9463, 0.7543, 0.9472, 0.7545, 0.9475, 0.7976, 0.9478, 0.7505, 0.969, 0.7502, 0.9688, 0.751, 0.948, 0.7513, 0.948, 0.7513, 0.9688, 0.751, 0.9685, 0.7518, 0.9483, 0.7521, 0.9483, 0.7521, 0.9685, 0.7518, 0.9683, 0.7526, 0.9485, 0.7529, 0.9808, 0.8032, 0.9723, 0.7989, 0.9726, 0.7979, 0.9821, 0.801])
me_cube_001.materials.append(mat_material)
me_cube_001.update()

# ---- objects
ob_eraser = bpy.data.objects.new('Eraser', me_cube_001)

# ---- transforms, parenting, visibility, modifiers, constraints
ob_eraser.location = (0.0, 0.0, 0.0)

# ---- collection membership
col_collection.objects.link(ob_eraser)

# ---- scene / render settings (as saved in the file)
scene.frame_start = 1; scene.frame_end = 250; scene.frame_set(1)
scene.render.engine = 'BLENDER_EEVEE_NEXT'
bpy.context.view_layer.update()

# ---- added for rendering (the .blend has no active camera and no usable light): camera, sun
cam_auto = bpy.data.cameras.new('AutoCamera')
cam_auto.lens = 50.0
cam_auto.sensor_width = 36.0
cam_auto.clip_end = 1000.0
ob_auto_camera = bpy.data.objects.new('AutoCamera', cam_auto)
scene.collection.objects.link(ob_auto_camera)
ob_auto_camera.location = (0.185045, -0.222054, 0.165536)
ob_auto_camera.rotation_euler = (1.09748, -7.21219e-08, 0.694738)
scene.camera = ob_auto_camera
light_auto_sun = bpy.data.lights.new('AutoSun', 'SUN')
light_auto_sun.energy = 3.0
light_auto_sun.angle = 0.0523599
ob_auto_sun = bpy.data.objects.new('AutoSun', light_auto_sun)
scene.collection.objects.link(ob_auto_sun)
ob_auto_sun.rotation_euler = (0.872665, 0.174533, 0.523599)
bpy.context.view_layer.update()
